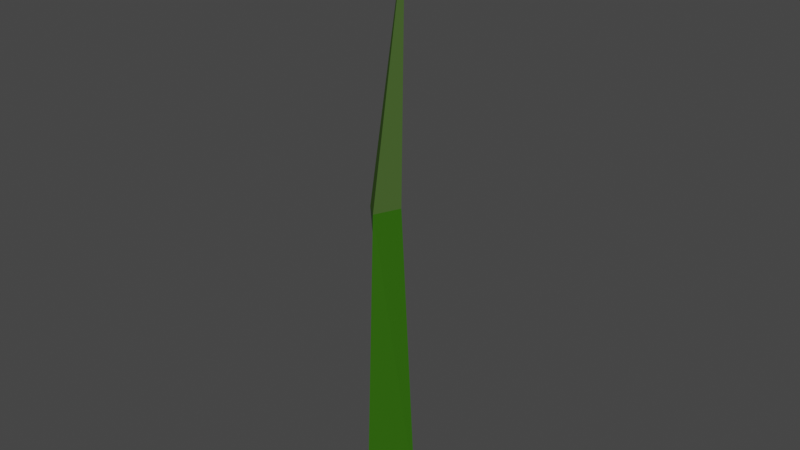 # Source: SingleReed.blend  (saved by Blender 2.80.75; exported with 4.5.12 LTS)
import bpy
from mathutils import Matrix  # noqa: F401  (used for matrix-valued properties, if any)

bpy.ops.wm.read_factory_settings(use_empty=True)
scene = bpy.context.scene
scene.name = 'Scene'

# ---- collections
col_collection = bpy.data.collections.new('Collection'); scene.collection.children.link(col_collection)

# ---- materials (node trees are filled in below, after node groups)
mat_grassgreen = bpy.data.materials.new('GrassGreen')
mat_grassgreen.use_transparent_shadow = False
mat_material_001 = bpy.data.materials.new('Material.001')
mat_material_001.use_transparent_shadow = False
mat_grasstop = bpy.data.materials.new('GrassTop')
mat_grasstop.use_transparent_shadow = False
mat_reed = bpy.data.materials.new('Reed')
mat_reed.use_transparent_shadow = False

# ---- material node trees
mat_grassgreen.use_nodes = True; mat_grassgreen.node_tree.nodes.clear()
_N = mat_grassgreen.node_tree.nodes; _L = mat_grassgreen.node_tree.links
n0 = _N.new('ShaderNodeOutputMaterial'); n0.name = 'Material Output'; n0.location = (300, 300)
n1 = _N.new('ShaderNodeBsdfPrincipled'); n1.name = 'Principled BSDF'; n1.location = (10, 300)
n1.distribution = 'GGX'
n1.subsurface_method = 'BURLEY'
n1.inputs[0].default_value = (0.02697, 0.1237, 0.0, 1.0)
n1.inputs[3].default_value = 1.45
n1.inputs[27].default_value = (0.0, 0.0, 0.0, 1.0)
n1.inputs[28].default_value = 1.0
_L.new(n1.outputs[0], n0.inputs[0])
n0.is_active_output = True
mat_material_001.use_nodes = True; mat_material_001.node_tree.nodes.clear()
_N = mat_material_001.node_tree.nodes; _L = mat_material_001.node_tree.links
n0 = _N.new('ShaderNodeOutputMaterial'); n0.name = 'Material Output'; n0.location = (300, 300)
n1 = _N.new('ShaderNodeBsdfPrincipled'); n1.name = 'Principled BSDF'; n1.location = (10, 300)
n1.distribution = 'GGX'
n1.subsurface_method = 'BURLEY'
n1.inputs[0].default_value = (0.1048, 0.2019, 0.04673, 1.0)
n1.inputs[3].default_value = 1.45
n1.inputs[13].default_value = 0.0
n1.inputs[27].default_value = (0.0, 0.0, 0.0, 1.0)
n1.inputs[28].default_value = 1.0
_L.new(n1.outputs[0], n0.inputs[0])
n0.is_active_output = True
mat_grasstop.use_nodes = True; mat_grasstop.node_tree.nodes.clear()
_N = mat_grasstop.node_tree.nodes; _L = mat_grasstop.node_tree.links
n0 = _N.new('ShaderNodeOutputMaterial'); n0.name = 'Material Output'; n0.location = (300, 300)
n1 = _N.new('ShaderNodeBsdfPrincipled'); n1.name = 'Principled BSDF'; n1.location = (10, 300)
n1.distribution = 'GGX'
n1.subsurface_method = 'BURLEY'
n1.inputs[0].default_value = (0.06774, 0.1282, 0.03111, 1.0)
n1.inputs[2].default_value = 1.0
n1.inputs[3].default_value = 1.45
n1.inputs[13].default_value = 0.0
n1.inputs[27].default_value = (0.0, 0.0, 0.0, 1.0)
n1.inputs[28].default_value = 1.0
_L.new(n1.outputs[0], n0.inputs[0])
n0.is_active_output = True
mat_reed.use_nodes = True; mat_reed.node_tree.nodes.clear()
_N = mat_reed.node_tree.nodes; _L = mat_reed.node_tree.links
n0 = _N.new('ShaderNodeOutputMaterial'); n0.name = 'Material Output'; n0.location = (300, 300)
n1 = _N.new('ShaderNodeBsdfPrincipled'); n1.name = 'Principled BSDF'; n1.location = (10, 300)
n1.distribution = 'GGX'
n1.subsurface_method = 'BURLEY'
n1.inputs[0].default_value = (0.1523, 0.04247, 0.01384, 1.0)
n1.inputs[3].default_value = 1.45
n1.inputs[13].default_value = 0.5083
n1.inputs[14].default_value = (0.8799, 0.8643, 0.8603, 1.0)
n1.inputs[27].default_value = (0.0, 0.0, 0.0, 1.0)
n1.inputs[28].default_value = 1.0
_L.new(n1.outputs[0], n0.inputs[0])
n0.is_active_output = True

# ---- world
world_world = bpy.data.worlds.new('World'); scene.world = world_world
world_world.use_nodes = True; world_world.node_tree.nodes.clear()
_N = world_world.node_tree.nodes; _L = world_world.node_tree.links
n0 = _N.new('ShaderNodeOutputWorld'); n0.name = 'World Output'; n0.location = (300, 300)
n1 = _N.new('ShaderNodeBackground'); n1.name = 'Background'; n1.location = (10, 300)
n1.inputs[0].default_value = (0.05088, 0.05088, 0.05088, 1.0)
_L.new(n1.outputs[0], n0.inputs[0])
n0.is_active_output = True
world_world.color = (0.05088, 0.05088, 0.05088)
world_world.use_sun_shadow = False
world_world.sun_shadow_jitter_overblur = 0.0

# ---- meshes
me_cube_001 = bpy.data.meshes.new('Cube.001')
me_cube_001.from_pydata([(-0.8737, -0.5461, 4.866), (-0.2553, -0.523, -2.325), (-0.7783, 0.00369, 4.907), (-0.4882, 0.3089, -1.639), (-0.5502, -0.8375, 4.889), (-0.8113, -0.8098, -1.875), (-0.3206, -0.2351, 4.868), (0.2086, -0.3931, -1.982), (-0.2932, -0.1777, 10.4), (-0.3813, -0.2152, 9.253), (-0.0912, -0.426, 9.83), (-0.4921, -0.5562, 9.83), (-0.7399, -0.2152, 9.83), (-0.4921, 0.1259, 9.83), (-0.0912, -0.00439, 9.83), (-0.2705, -0.5562, 10.76), (-0.6714, -0.426, 10.76), (-0.6714, -0.00439, 10.76), (-0.2705, 0.1259, 10.76), (-0.02271, -0.2152, 10.76), (-0.3813, -0.2152, 11.34)], [], [(5, 1, 3, 7), (1, 0, 2, 3), (5, 4, 0, 1), (7, 6, 4, 5), (0, 4, 8), (3, 2, 6, 7), (4, 6, 8), (2, 0, 8), (6, 2, 8), (9, 10, 11), (10, 9, 14), (9, 11, 12), (9, 12, 13), (9, 13, 14), (10, 14, 19), (11, 10, 15), (12, 11, 16), (13, 12, 17), (14, 13, 18), (10, 19, 15), (11, 15, 16), (12, 16, 17), (13, 17, 18), (14, 18, 19), (15, 19, 20), (16, 15, 20), (17, 16, 20), (18, 17, 20), (19, 18, 20)])
me_cube_001.polygons.foreach_set('material_index', [0, 0, 0, 0, 2, 0, 2, 2, 2, 3, 3, 3, 3, 3, 3, 3, 3, 3, 3, 3, 3, 3, 3, 3, 3, 3, 3, 3, 3])
_uv = me_cube_001.uv_layers.new(name='UVMap')
_uv.uv.foreach_set('vector', [0.375, 0.0, 0.625, 0.0, 0.625, 0.25, 0.375, 0.25, 0.375, 0.25, 0.625, 0.25, 0.625, 0.5, 0.375, 0.5, 0.375, 0.5, 0.625, 0.5, 0.625, 0.75, 0.375, 0.75, 0.375, 0.75, 0.625, 0.75, 0.625, 1.0, 0.375, 1.0, 0.625, 0.75, 0.625, 0.5, 0.625, 0.75, 0.625, 0.5, 0.875, 0.5, 0.875, 0.75, 0.625, 0.75, 0.625, 1.0, 0.625, 0.75, 0.625, 1.0, 0.625, 0.5, 0.625, 0.25, 0.625, 0.5, 0.875, 0.75, 0.875, 0.5, 0.875, 0.75, 0.8182, 0.0, 0.7273, 0.1575, 0.9091, 0.1575, 0.7273, 0.1575, 0.6364, 0.0, 0.5455, 0.1575, 0.09091, 0.0, 0.0, 0.1575, 0.1818, 0.1575, 0.2727, 0.0, 0.1818, 0.1575, 0.3636, 0.1575, 0.4545, 0.0, 0.3636, 0.1575, 0.5455, 0.1575, 0.7273, 0.1575, 0.5455, 0.1575, 0.6364, 0.3149, 0.9091, 0.1575, 0.7273, 0.1575, 0.8182, 0.3149, 0.1818, 0.1575, 0.0, 0.1575, 0.09091, 0.3149, 0.3636, 0.1575, 0.1818, 0.1575, 0.2727, 0.3149, 0.5455, 0.1575, 0.3636, 0.1575, 0.4545, 0.3149, 0.7273, 0.1575, 0.6364, 0.3149, 0.8182, 0.3149, 0.9091, 0.1575, 0.8182, 0.3149, 1.0, 0.3149, 0.1818, 0.1575, 0.09091, 0.3149, 0.2727, 0.3149, 0.3636, 0.1575, 0.2727, 0.3149, 0.4545, 0.3149, 0.5455, 0.1575, 0.4545, 0.3149, 0.6364, 0.3149, 0.8182, 0.3149, 0.6364, 0.3149, 0.7273, 0.4724, 1.0, 0.3149, 0.8182, 0.3149, 0.9091, 0.4724, 0.2727, 0.3149, 0.09091, 0.3149, 0.1818, 0.4724, 0.4545, 0.3149, 0.2727, 0.3149, 0.3636, 0.4724, 0.6364, 0.3149, 0.4545, 0.3149, 0.5455, 0.4724])
me_cube_001.materials.append(mat_grassgreen)
me_cube_001.materials.append(mat_material_001)
me_cube_001.materials.append(mat_grasstop)
me_cube_001.materials.append(mat_reed)
me_cube_001.use_remesh_preserve_volume = False
me_cube_001.use_remesh_preserve_attributes = False
me_cube_001.use_mirror_vertex_groups = False
me_cube_001.update()

# ---- objects
ob_cube = bpy.data.objects.new('Cube', me_cube_001)

# ---- transforms, parenting, visibility, modifiers, constraints
ob_cube.location = (0.0, 0.0, 0.0)
ob_cube.lineart.crease_threshold = 0.0

# ---- collection membership
col_collection.objects.link(ob_cube)

# ---- scene / render settings (as saved in the file)
scene.frame_start = 1; scene.frame_end = 250; scene.frame_set(1)
scene.render.engine = 'BLENDER_EEVEE_NEXT'
scene.cycles.use_denoising = False
scene.cycles.samples = 128
scene.cycles.sampling_pattern = 'TABULATED_SOBOL'
scene.cycles.use_adaptive_sampling = False
scene.cycles.use_light_tree = False
scene.view_settings.view_transform = 'Filmic'
bpy.context.view_layer.update()

# ---- added for rendering (the .blend has no active camera and no usable light): camera, sun
cam_auto = bpy.data.cameras.new('AutoCamera')
cam_auto.lens = 50.0
cam_auto.sensor_width = 36.0
cam_auto.clip_end = 1000.0
ob_auto_camera = bpy.data.objects.new('AutoCamera', cam_auto)
scene.collection.objects.link(ob_auto_camera)
ob_auto_camera.location = (12.3931, -15.5351, 14.6877)
ob_auto_camera.rotation_euler = (1.09748, -7.21219e-08, 0.694738)
scene.camera = ob_auto_camera
light_auto_sun = bpy.data.lights.new('AutoSun', 'SUN')
light_auto_sun.energy = 3.0
light_auto_sun.angle = 0.0523599
ob_auto_sun = bpy.data.objects.new('AutoSun', light_auto_sun)
scene.collection.objects.link(ob_auto_sun)
ob_auto_sun.rotation_euler = (0.872665, 0.174533, 0.523599)
bpy.context.view_layer.update()
